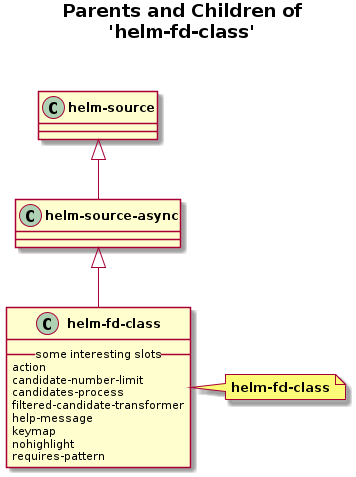

The diagram above was rendered by PlantUML. Its source (embedded in the PNG):
@startuml
skinparam classFontStyle bold
skinparam captionFontStyle bold
title **Parents and Children of**\n**'helm-fd-class'**\n\n
"helm-source-async" <|-- "helm-fd-class"
class "helm-source-async"
"helm-source" <|-- "helm-source-async"
class "helm-source"
class "helm-fd-class" {
	__ some interesting slots __
	action
	candidate-number-limit
	candidates-process
	filtered-candidate-transformer
	help-message
	keymap
	nohighlight
	requires-pattern
}
note right of "helm-fd-class"
	**helm-fd-class**
end note
@enduml